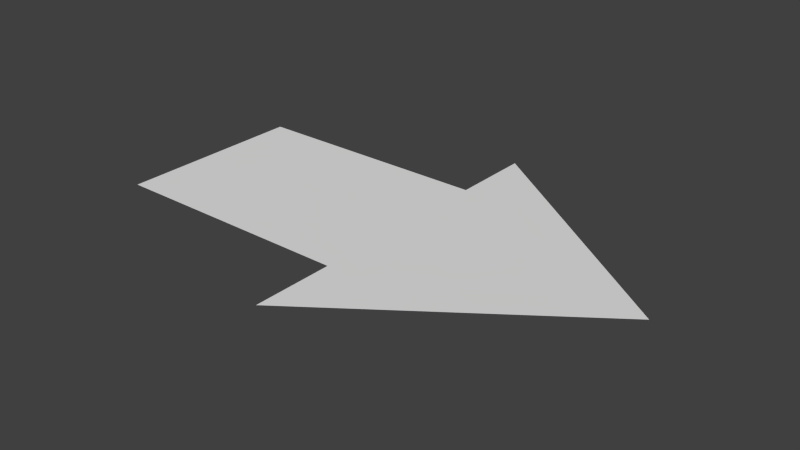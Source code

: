 # Source: Arrow.blend  (saved by Blender 2.76.0; exported with 4.5.12 LTS)
import bpy
from mathutils import Matrix  # noqa: F401  (used for matrix-valued properties, if any)

bpy.ops.wm.read_factory_settings(use_empty=True)
scene = bpy.context.scene
scene.name = 'Scene'

# ---- collections
col_collection_1 = bpy.data.collections.new('Collection 1'); scene.collection.children.link(col_collection_1)

# ---- world
world_world = bpy.data.worlds.new('World'); scene.world = world_world
world_world.color = (0.05088, 0.05088, 0.05088)
world_world.use_sun_shadow = False
world_world.sun_shadow_jitter_overblur = 0.0
world_world.cycles.sampling_method = 'MANUAL'
world_world.cycles.sample_map_resolution = 256

# ---- meshes
me_plane = bpy.data.meshes.new('Plane')
me_plane.from_pydata([(-1.628, -0.7939, 0.0), (0.4368, -0.7939, 0.0), (-1.628, 0.7939, 0.0), (0.4368, 0.7939, 0.0), (0.4368, -1.47, 0.0), (0.4368, 1.47, 0.0), (2.477, 0.0, 0.0)], [], [(1, 2, 3), (0, 2, 1), (5, 6, 4)])
me_plane.use_remesh_preserve_volume = False
me_plane.use_remesh_preserve_attributes = False
me_plane.use_mirror_vertex_groups = False
me_plane.update()

# ---- objects
ob_arrow = bpy.data.objects.new('Arrow', me_plane)

# ---- transforms, parenting, visibility, modifiers, constraints
ob_arrow.location = (0.0, 0.0, 0.0)
ob_arrow.lineart.crease_threshold = 0.0

# ---- collection membership
col_collection_1.objects.link(ob_arrow)

# ---- scene / render settings (as saved in the file)
scene.frame_start = 1; scene.frame_end = 250; scene.frame_set(1)
scene.render.engine = 'BLENDER_EEVEE_NEXT'
scene.render.resolution_percentage = 50
scene.render.dither_intensity = 0.0
scene.cycles.use_denoising = False
scene.cycles.samples = 10
scene.cycles.sampling_pattern = 'TABULATED_SOBOL'
scene.cycles.light_sampling_threshold = 0.0
scene.cycles.use_adaptive_sampling = False
scene.cycles.use_light_tree = False
scene.cycles.blur_glossy = 0.0
scene.cycles.pixel_filter_type = 'GAUSSIAN'
scene.cycles.sample_clamp_indirect = 0.0
scene.view_settings.view_transform = 'Standard'
bpy.context.view_layer.update()

# ---- added for rendering (the .blend has no active camera and no usable light): camera, sun
cam_auto = bpy.data.cameras.new('AutoCamera')
cam_auto.lens = 50.0
cam_auto.sensor_width = 36.0
cam_auto.clip_end = 1000.0
ob_auto_camera = bpy.data.objects.new('AutoCamera', cam_auto)
scene.collection.objects.link(ob_auto_camera)
ob_auto_camera.location = (5.09656, -5.60628, 3.73752)
ob_auto_camera.rotation_euler = (1.09748, -7.21219e-08, 0.694738)
scene.camera = ob_auto_camera
light_auto_sun = bpy.data.lights.new('AutoSun', 'SUN')
light_auto_sun.energy = 3.0
light_auto_sun.angle = 0.0523599
ob_auto_sun = bpy.data.objects.new('AutoSun', light_auto_sun)
scene.collection.objects.link(ob_auto_sun)
ob_auto_sun.rotation_euler = (0.872665, 0.174533, 0.523599)
bpy.context.view_layer.update()

